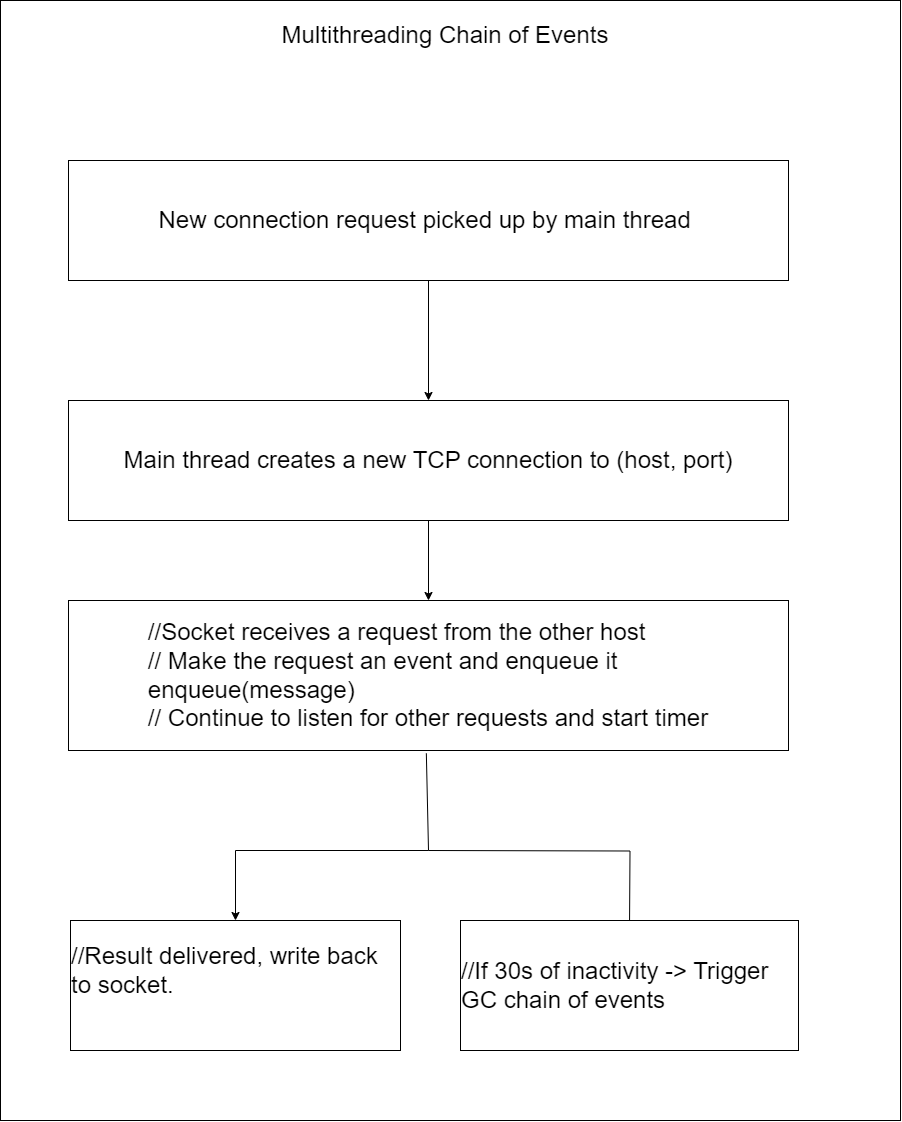

The diagram above was exported from draw.io. Its source (the exported page's mxGraphModel, read from the mxfile embedded in the PNG):
<mxGraphModel dx="3880" dy="2824" grid="1" gridSize="10" guides="1" tooltips="1" connect="1" arrows="1" fold="1" page="1" pageScale="1" pageWidth="827" pageHeight="1169" math="0" shadow="0">
  <root>
    <mxCell id="0" />
    <mxCell id="1" parent="0" />
    <mxCell id="2" value="" style="group" vertex="1" connectable="0" parent="1">
      <mxGeometry x="3308" y="560" width="900" height="1120" as="geometry" />
    </mxCell>
    <mxCell id="3" value="" style="rounded=0;whiteSpace=wrap;html=1;" vertex="1" parent="2">
      <mxGeometry width="900" height="1120" as="geometry" />
    </mxCell>
    <mxCell id="4" value="&lt;span style=&quot;font-size: 24px;&quot;&gt;New connection request picked up by main thread&amp;nbsp;&lt;/span&gt;" style="rounded=0;whiteSpace=wrap;html=1;" vertex="1" parent="2">
      <mxGeometry x="68" y="160" width="720" height="120" as="geometry" />
    </mxCell>
    <mxCell id="5" value="&lt;span style=&quot;font-size: 24px;&quot;&gt;Main thread creates a new TCP connection to (host, port)&lt;/span&gt;" style="rounded=0;whiteSpace=wrap;html=1;" vertex="1" parent="2">
      <mxGeometry x="68" y="400" width="720" height="120" as="geometry" />
    </mxCell>
    <mxCell id="6" style="edgeStyle=orthogonalEdgeStyle;rounded=0;orthogonalLoop=1;jettySize=auto;html=1;entryX=0.5;entryY=0;entryDx=0;entryDy=0;" edge="1" parent="2" source="4" target="5">
      <mxGeometry relative="1" as="geometry" />
    </mxCell>
    <mxCell id="7" style="edgeStyle=orthogonalEdgeStyle;rounded=0;orthogonalLoop=1;jettySize=auto;html=1;entryX=0.5;entryY=0;entryDx=0;entryDy=0;" edge="1" parent="2">
      <mxGeometry relative="1" as="geometry">
        <mxPoint x="427.9411764705883" y="849.9999999999995" as="sourcePoint" />
        <mxPoint x="629" y="929.9999999999995" as="targetPoint" />
      </mxGeometry>
    </mxCell>
    <mxCell id="8" value="&lt;div style=&quot;text-align: left;&quot;&gt;&lt;span style=&quot;font-size: 24px; background-color: initial;&quot;&gt;//Socket receives a request from the other host&amp;nbsp;&lt;/span&gt;&lt;/div&gt;&lt;span style=&quot;font-size: 24px;&quot;&gt;&lt;div style=&quot;text-align: left;&quot;&gt;&lt;span style=&quot;background-color: initial;&quot;&gt;// Make the request an event and enqueue it&lt;/span&gt;&lt;/div&gt;&lt;div style=&quot;text-align: left;&quot;&gt;&lt;span style=&quot;background-color: initial;&quot;&gt;enqueue(message)&lt;/span&gt;&lt;/div&gt;&lt;div style=&quot;text-align: left;&quot;&gt;&lt;span style=&quot;background-color: initial;&quot;&gt;// Continue to listen for other requests and start timer&lt;/span&gt;&lt;/div&gt;&lt;/span&gt;" style="rounded=0;whiteSpace=wrap;html=1;" vertex="1" parent="2">
      <mxGeometry x="68" y="600" width="720" height="150" as="geometry" />
    </mxCell>
    <mxCell id="9" style="edgeStyle=orthogonalEdgeStyle;rounded=0;orthogonalLoop=1;jettySize=auto;html=1;entryX=0.5;entryY=0;entryDx=0;entryDy=0;" edge="1" parent="2" source="5" target="8">
      <mxGeometry relative="1" as="geometry" />
    </mxCell>
    <mxCell id="10" value="&lt;div style=&quot;text-align: left;&quot;&gt;&lt;span style=&quot;font-size: 24px; background-color: initial;&quot;&gt;//Result delivered, write back to socket.&amp;nbsp;&lt;/span&gt;&lt;/div&gt;&lt;span style=&quot;font-size: 24px;&quot;&gt;&lt;div style=&quot;text-align: left;&quot;&gt;&lt;br&gt;&lt;/div&gt;&lt;/span&gt;" style="rounded=0;whiteSpace=wrap;html=1;" vertex="1" parent="2">
      <mxGeometry x="70" y="920" width="330" height="130" as="geometry" />
    </mxCell>
    <mxCell id="11" style="edgeStyle=orthogonalEdgeStyle;rounded=0;orthogonalLoop=1;jettySize=auto;html=1;entryX=0.5;entryY=0;entryDx=0;entryDy=0;exitX=0.497;exitY=1.019;exitDx=0;exitDy=0;exitPerimeter=0;" edge="1" parent="2" source="8" target="10">
      <mxGeometry relative="1" as="geometry">
        <mxPoint x="427.9411764705883" y="839.9999999999995" as="sourcePoint" />
        <Array as="points">
          <mxPoint x="428" y="753" />
          <mxPoint x="428" y="850" />
          <mxPoint x="235" y="850" />
        </Array>
      </mxGeometry>
    </mxCell>
    <mxCell id="12" value="&lt;div style=&quot;text-align: left;&quot;&gt;&lt;span style=&quot;font-size: 24px;&quot;&gt;//If 30s of inactivity -&amp;gt; Trigger GC chain of events&lt;/span&gt;&lt;/div&gt;" style="rounded=0;whiteSpace=wrap;html=1;" vertex="1" parent="2">
      <mxGeometry x="460" y="920" width="338" height="130" as="geometry" />
    </mxCell>
    <mxCell id="13" value="&lt;font style=&quot;font-size: 24px;&quot;&gt;Multithreading Chain of Events&lt;/font&gt;" style="text;html=1;strokeColor=none;fillColor=none;align=center;verticalAlign=middle;whiteSpace=wrap;rounded=0;" vertex="1" parent="2">
      <mxGeometry x="20" y="20" width="850" height="30" as="geometry" />
    </mxCell>
  </root>
</mxGraphModel>